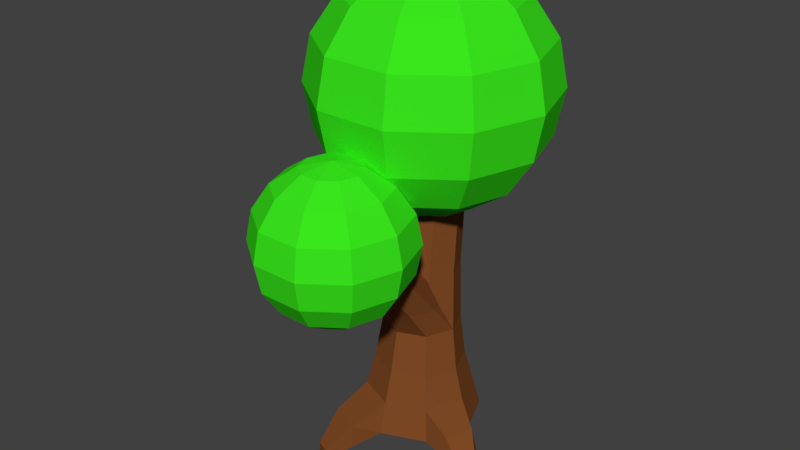 # Source: Tree_0.blend  (saved by Blender 2.77.0; exported with 4.5.12 LTS)
import bpy
from mathutils import Matrix  # noqa: F401  (used for matrix-valued properties, if any)

bpy.ops.wm.read_factory_settings(use_empty=True)
scene = bpy.context.scene
scene.name = 'Scene'

# ---- collections
col_collection_1 = bpy.data.collections.new('Collection 1'); scene.collection.children.link(col_collection_1)

# ---- materials (node trees are filled in below, after node groups)
mat_trunk = bpy.data.materials.new('Trunk')
mat_trunk.alpha_threshold = 0.0
mat_trunk.use_transparent_shadow = False
mat_trunk.diffuse_color = (0.214, 0.06956, 0.01915, 1.0)
mat_trunk.roughness = 0.5
mat_trunk.line_color = (0.0, 0.0, 0.0, 1.0)
mat_leaf = bpy.data.materials.new('Leaf')
mat_leaf.alpha_threshold = 0.0
mat_leaf.use_transparent_shadow = False
mat_leaf.diffuse_color = (0.04204, 0.8, 0.01237, 1.0)
mat_leaf.roughness = 0.5

# ---- material node trees

# ---- world
world_world = bpy.data.worlds.new('World'); scene.world = world_world
world_world.color = (0.05088, 0.05088, 0.05088)
world_world.use_sun_shadow = False
world_world.sun_shadow_jitter_overblur = 0.0
world_world.cycles.sampling_method = 'MANUAL'

# ---- meshes
me_cylinder_001 = bpy.data.meshes.new('Cylinder.001')
me_cylinder_001.from_pydata([(1.322, 0.07873, 2.532), (0.9346, -0.8559, 2.532), (-7.434e-08, -1.243, 2.532), (-0.9346, -0.8559, 2.532), (-1.322, 0.07873, 2.532), (0.8434, 0.09447, 3.593), (1.193, -0.749, 3.593), (0.8434, -1.592, 3.593), (-6.53e-08, -1.942, 3.593), (-0.8434, -1.592, 3.593), (-1.193, -0.749, 3.593), (-0.8434, 0.09447, 3.593), (3.845e-08, -0.6898, 4.89), (0.8087, -1.025, 4.89), (1.144, -1.833, 4.89), (0.8087, -2.642, 4.89), (-6.152e-08, -2.977, 4.89), (-0.8087, -2.642, 4.89), (-1.144, -1.833, 4.89), (-0.8087, -1.025, 4.89), (3.093e-08, -3.571, 6.726), (0.5503, -3.78, 6.636), (0.7782, -4.286, 6.419), (0.5503, -4.792, 6.202), (-3.711e-08, -5.001, 6.112), (-0.5503, -4.792, 6.202), (-0.7782, -4.286, 6.419), (-0.5503, -3.78, 6.636)], [], [(7, 6, 14, 15), (4, 3, 9, 10), (2, 1, 7, 8), (5, 6, 0), (10, 11, 4), (3, 2, 8, 9), (1, 0, 6, 7), (19, 18, 26, 27), (19, 12, 11), (10, 9, 17, 18), (8, 7, 15, 16), (6, 5, 13, 14), (11, 10, 18, 19), (9, 8, 16, 17), (21, 20, 27, 26, 25, 24, 23, 22), (17, 16, 24, 25), (15, 14, 22, 23), (13, 12, 20, 21), (12, 19, 27, 20), (18, 17, 25, 26), (16, 15, 23, 24), (14, 13, 21, 22), (12, 13, 5)])
me_cylinder_001.materials.append(mat_trunk)
me_cylinder_001.use_remesh_preserve_volume = False
me_cylinder_001.use_remesh_preserve_attributes = False
me_cylinder_001.use_mirror_vertex_groups = False
me_cylinder_001.update()
me_sphere_001 = bpy.data.meshes.new('Sphere.001')
me_sphere_001.from_pydata([(-0.7071, 0.0, 0.7071), (-0.9239, 0.0, 0.3827), (-0.9239, 0.0, -0.3827), (-0.7071, 0.0, -0.7071), (-0.3827, 0.0, -0.9239), (-0.3096, 0.2249, 0.9239), (-0.5721, 0.4156, 0.7071), (-0.7474, 0.543, 0.3827), (-0.809, 0.5878, -4.371e-08), (-0.7474, 0.543, -0.3827), (-0.5721, 0.4156, -0.7071), (-0.3096, 0.2249, -0.9239), (-0.1183, 0.364, 0.9239), (-0.2185, 0.6725, 0.7071), (-0.2855, 0.8787, 0.3827), (-0.309, 0.9511, -4.371e-08), (-0.2855, 0.8787, -0.3827), (-0.2185, 0.6725, -0.7071), (-0.1183, 0.364, -0.9239), (-1.977e-07, -1.436e-07, 1.0), (0.1183, 0.364, 0.9239), (0.2185, 0.6725, 0.7071), (0.2855, 0.8787, 0.3827), (0.309, 0.9511, -4.371e-08), (0.2855, 0.8787, -0.3827), (0.2185, 0.6725, -0.7071), (0.1183, 0.364, -0.9239), (0.3096, 0.2249, 0.9239), (0.5721, 0.4156, 0.7071), (0.7474, 0.543, 0.3827), (0.809, 0.5878, -4.371e-08), (0.7474, 0.543, -0.3827), (0.5721, 0.4156, -0.7071), (0.3096, 0.2249, -0.9239), (0.3827, 3.046e-08, 0.9239), (0.7071, 6.539e-10, 0.7071), (0.9239, 6.539e-10, 0.3827), (1.0, -2.915e-08, -4.371e-08), (0.9239, 6.539e-10, -0.3827), (0.7071, 6.539e-10, -0.7071), (0.3827, 3.046e-08, -0.9239), (0.3096, -0.2249, 0.9239), (0.5721, -0.4156, 0.7071), (0.7474, -0.543, 0.3827), (0.809, -0.5878, -4.371e-08), (0.7474, -0.543, -0.3827), (0.5721, -0.4156, -0.7071), (0.3096, -0.2249, -0.9239), (0.1183, -0.364, 0.9239), (0.2185, -0.6725, 0.7071), (0.2855, -0.8787, 0.3827), (0.309, -0.9511, -4.371e-08), (0.2855, -0.8787, -0.3827), (0.2185, -0.6725, -0.7071), (0.1183, -0.364, -0.9239), (-0.1183, -0.364, 0.9239), (-0.2185, -0.6725, 0.7071), (-0.2855, -0.8787, 0.3827), (-0.309, -0.9511, -4.371e-08), (-0.2855, -0.8787, -0.3827), (-0.2185, -0.6725, -0.7071), (-0.1183, -0.364, -0.9239), (-1.51e-07, 0.0, -1.0), (-0.3096, -0.2249, 0.9239), (-0.5721, -0.4156, 0.7071), (-0.7474, -0.543, 0.3827), (-0.809, -0.5878, -4.371e-08), (-0.7474, -0.543, -0.3827), (-0.5721, -0.4156, -0.7071), (-0.3096, -0.2249, -0.9239), (-0.3827, -2.915e-08, 0.9239), (-1.0, -8.875e-08, -4.371e-08)], [], [(70, 19, 5), (62, 4, 11), (3, 2, 9, 10), (71, 1, 7, 8), (0, 70, 5, 6), (4, 3, 10, 11), (2, 71, 8, 9), (1, 0, 6, 7), (8, 7, 14, 15), (6, 5, 12, 13), (11, 10, 17, 18), (9, 8, 15, 16), (7, 6, 13, 14), (5, 19, 12), (62, 11, 18), (10, 9, 16, 17), (18, 17, 25, 26), (16, 15, 23, 24), (14, 13, 21, 22), (12, 19, 20), (62, 18, 26), (17, 16, 24, 25), (15, 14, 22, 23), (13, 12, 20, 21), (22, 21, 28, 29), (20, 19, 27), (62, 26, 33), (25, 24, 31, 32), (23, 22, 29, 30), (21, 20, 27, 28), (26, 25, 32, 33), (24, 23, 30, 31), (62, 33, 40), (32, 31, 38, 39), (30, 29, 36, 37), (28, 27, 34, 35), (33, 32, 39, 40), (31, 30, 37, 38), (29, 28, 35, 36), (27, 19, 34), (35, 34, 41, 42), (40, 39, 46, 47), (38, 37, 44, 45), (36, 35, 42, 43), (34, 19, 41), (62, 40, 47), (39, 38, 45, 46), (37, 36, 43, 44), (47, 46, 53, 54), (45, 44, 51, 52), (43, 42, 49, 50), (41, 19, 48), (62, 47, 54), (46, 45, 52, 53), (44, 43, 50, 51), (42, 41, 48, 49), (48, 19, 55), (62, 54, 61), (53, 52, 59, 60), (51, 50, 57, 58), (49, 48, 55, 56), (54, 53, 60, 61), (52, 51, 58, 59), (50, 49, 56, 57), (60, 59, 67, 68), (58, 57, 65, 66), (56, 55, 63, 64), (61, 60, 68, 69), (59, 58, 66, 67), (57, 56, 64, 65), (55, 19, 63), (62, 61, 69), (69, 68, 3, 4), (67, 66, 71, 2), (65, 64, 0, 1), (63, 19, 70), (62, 69, 4), (68, 67, 2, 3), (66, 65, 1, 71), (64, 63, 70, 0)])
me_sphere_001.materials.append(mat_leaf)
me_sphere_001.use_remesh_preserve_volume = False
me_sphere_001.use_remesh_preserve_attributes = False
me_sphere_001.use_mirror_vertex_groups = False
me_sphere_001.update()
me_sphere = bpy.data.meshes.new('Sphere')
me_sphere.from_pydata([(-0.7071, 0.0, 0.7071), (-0.9239, 0.0, 0.3827), (-0.9239, 0.0, -0.3827), (-0.7071, 0.0, -0.7071), (-0.3827, 0.0, -0.9239), (-0.3096, 0.2249, 0.9239), (-0.5721, 0.4156, 0.7071), (-0.7474, 0.543, 0.3827), (-0.809, 0.5878, -4.371e-08), (-0.7474, 0.543, -0.3827), (-0.5721, 0.4156, -0.7071), (-0.3096, 0.2249, -0.9239), (-0.1183, 0.364, 0.9239), (-0.2185, 0.6725, 0.7071), (-0.2855, 0.8787, 0.3827), (-0.309, 0.9511, -4.371e-08), (-0.2855, 0.8787, -0.3827), (-0.2185, 0.6725, -0.7071), (-0.1183, 0.364, -0.9239), (-1.977e-07, -1.436e-07, 1.0), (0.1183, 0.364, 0.9239), (0.2185, 0.6725, 0.7071), (0.2855, 0.8787, 0.3827), (0.309, 0.9511, -4.371e-08), (0.2855, 0.8787, -0.3827), (0.2185, 0.6725, -0.7071), (0.1183, 0.364, -0.9239), (0.3096, 0.2249, 0.9239), (0.5721, 0.4156, 0.7071), (0.7474, 0.543, 0.3827), (0.809, 0.5878, -4.371e-08), (0.7474, 0.543, -0.3827), (0.5721, 0.4156, -0.7071), (0.3096, 0.2249, -0.9239), (0.3827, 3.046e-08, 0.9239), (0.7071, 6.539e-10, 0.7071), (0.9239, 6.539e-10, 0.3827), (1.0, -2.915e-08, -4.371e-08), (0.9239, 6.539e-10, -0.3827), (0.7071, 6.539e-10, -0.7071), (0.3827, 3.046e-08, -0.9239), (0.3096, -0.2249, 0.9239), (0.5721, -0.4156, 0.7071), (0.7474, -0.543, 0.3827), (0.809, -0.5878, -4.371e-08), (0.7474, -0.543, -0.3827), (0.5721, -0.4156, -0.7071), (0.3096, -0.2249, -0.9239), (0.1183, -0.364, 0.9239), (0.2185, -0.6725, 0.7071), (0.2855, -0.8787, 0.3827), (0.309, -0.9511, -4.371e-08), (0.2855, -0.8787, -0.3827), (0.2185, -0.6725, -0.7071), (0.1183, -0.364, -0.9239), (-0.1183, -0.364, 0.9239), (-0.2185, -0.6725, 0.7071), (-0.2855, -0.8787, 0.3827), (-0.309, -0.9511, -4.371e-08), (-0.2855, -0.8787, -0.3827), (-0.2185, -0.6725, -0.7071), (-0.1183, -0.364, -0.9239), (-1.51e-07, 0.0, -1.0), (-0.3096, -0.2249, 0.9239), (-0.5721, -0.4156, 0.7071), (-0.7474, -0.543, 0.3827), (-0.809, -0.5878, -4.371e-08), (-0.7474, -0.543, -0.3827), (-0.5721, -0.4156, -0.7071), (-0.3096, -0.2249, -0.9239), (-0.3827, -2.915e-08, 0.9239), (-1.0, -8.875e-08, -4.371e-08)], [], [(70, 19, 5), (62, 4, 11), (3, 2, 9, 10), (71, 1, 7, 8), (0, 70, 5, 6), (4, 3, 10, 11), (2, 71, 8, 9), (1, 0, 6, 7), (8, 7, 14, 15), (6, 5, 12, 13), (11, 10, 17, 18), (9, 8, 15, 16), (7, 6, 13, 14), (5, 19, 12), (62, 11, 18), (10, 9, 16, 17), (18, 17, 25, 26), (16, 15, 23, 24), (14, 13, 21, 22), (12, 19, 20), (62, 18, 26), (17, 16, 24, 25), (15, 14, 22, 23), (13, 12, 20, 21), (22, 21, 28, 29), (20, 19, 27), (62, 26, 33), (25, 24, 31, 32), (23, 22, 29, 30), (21, 20, 27, 28), (26, 25, 32, 33), (24, 23, 30, 31), (62, 33, 40), (32, 31, 38, 39), (30, 29, 36, 37), (28, 27, 34, 35), (33, 32, 39, 40), (31, 30, 37, 38), (29, 28, 35, 36), (27, 19, 34), (35, 34, 41, 42), (40, 39, 46, 47), (38, 37, 44, 45), (36, 35, 42, 43), (34, 19, 41), (62, 40, 47), (39, 38, 45, 46), (37, 36, 43, 44), (47, 46, 53, 54), (45, 44, 51, 52), (43, 42, 49, 50), (41, 19, 48), (62, 47, 54), (46, 45, 52, 53), (44, 43, 50, 51), (42, 41, 48, 49), (48, 19, 55), (62, 54, 61), (53, 52, 59, 60), (51, 50, 57, 58), (49, 48, 55, 56), (54, 53, 60, 61), (52, 51, 58, 59), (50, 49, 56, 57), (60, 59, 67, 68), (58, 57, 65, 66), (56, 55, 63, 64), (61, 60, 68, 69), (59, 58, 66, 67), (57, 56, 64, 65), (55, 19, 63), (62, 61, 69), (69, 68, 3, 4), (67, 66, 71, 2), (65, 64, 0, 1), (63, 19, 70), (62, 69, 4), (68, 67, 2, 3), (66, 65, 1, 71), (64, 63, 70, 0)])
me_sphere.materials.append(mat_leaf)
me_sphere.use_remesh_preserve_volume = False
me_sphere.use_remesh_preserve_attributes = False
me_sphere.use_mirror_vertex_groups = False
me_sphere.update()
me_cylinder = bpy.data.meshes.new('Cylinder')
me_cylinder.from_pydata([(3.3e-08, 2.12, -1.082), (7.539e-09, 1.544, 1.082), (1.499, 1.499, -1.082), (1.092, 1.092, 1.082), (2.12, -9.956e-08, -1.082), (1.544, -7.288e-08, 1.082), (1.499, -1.499, -1.082), (1.092, -1.092, 1.082), (-1.523e-07, -2.12, -1.082), (-1.275e-07, -1.544, 1.082), (-1.499, -1.499, -1.082), (-1.092, -1.092, 1.082), (-2.12, 1.84e-08, -1.082), (-1.544, 1.305e-08, 1.082), (-1.499, 1.499, -1.082), (-1.092, 1.092, 1.082), (4.121e-08, 1.4, 2.532), (0.9346, 1.013, 2.532), (1.322, 0.07873, 2.532), (0.9346, -0.8559, 2.532), (-7.434e-08, -1.243, 2.532), (-0.9346, -0.8559, 2.532), (-1.322, 0.07873, 2.532), (-0.9346, 1.013, 2.532), (3.897e-08, 1.403, 4.59), (0.8434, 1.053, 4.59), (1.193, 0.2099, 4.59), (0.8434, -0.6335, 4.59), (-6.53e-08, -0.9829, 4.59), (-0.8434, -0.6335, 4.59), (-1.193, 0.2099, 4.59), (-0.8434, 1.053, 4.59), (3.845e-08, 1.593, 7.07), (0.8087, 1.258, 7.07), (1.144, 0.4497, 7.07), (0.8087, -0.359, 7.07), (-6.152e-08, -0.6939, 7.07), (-0.8087, -0.359, 7.07), (-1.144, 0.4497, 7.07), (-0.8087, 1.258, 7.07), (3.845e-08, 1.679, 8.513), (0.8087, 1.344, 8.513), (1.144, 0.5351, 8.513), (0.8087, -0.2736, 8.513), (-6.152e-08, -0.6085, 8.513), (-0.8087, -0.2736, 8.513), (-1.144, 0.5351, 8.513), (-0.8087, 1.344, 8.513), (2.027e-08, 1.832, 0.0), (1.296, 1.296, 0.0), (1.832, -8.622e-08, 0.0), (1.296, -1.296, 0.0), (-1.399e-07, -1.832, 0.0), (-1.296, -1.296, 0.0), (-1.832, 1.573e-08, 0.0), (-1.296, 1.296, 0.0), (-0.507, -2.941, -1.41), (-1.696, -2.449, -1.41), (-0.507, -2.993, -0.5523), (-1.534, -2.567, -0.5523), (-1.131, -3.597, -1.878), (-1.664, -3.376, -1.878), (-1.131, -3.62, -1.493), (-1.591, -3.429, -1.493), (-0.4691, 2.779, -1.178), (-1.633, 2.297, -1.178), (-0.4691, 2.555, -0.3381), (-1.475, 2.139, -0.3381), (-0.9416, 3.232, -1.867), (-1.619, 2.951, -1.867), (-0.9416, 3.102, -1.377), (-1.527, 2.859, -1.377), (2.895, -0.5791, -1.283), (2.457, -1.638, -1.283), (2.692, -0.5791, -0.5192), (2.313, -1.494, -0.5192), (3.389, -1.104, -1.741), (3.124, -1.743, -1.741), (3.266, -1.104, -1.28), (3.037, -1.656, -1.28)], [], [(48, 1, 3, 49), (49, 3, 5, 50), (50, 5, 7, 51), (51, 7, 9, 52), (52, 9, 11, 53), (53, 11, 13, 54), (15, 13, 22, 23), (54, 13, 15, 55), (55, 15, 1, 48), (0, 2, 4, 6, 8, 10, 12, 14), (16, 23, 31, 24), (5, 3, 17, 18), (11, 9, 20, 21), (1, 15, 23, 16), (3, 1, 16, 17), (7, 5, 18, 19), (13, 11, 21, 22), (9, 7, 19, 20), (27, 26, 34, 35), (22, 21, 29, 30), (20, 19, 27, 28), (18, 17, 25, 26), (23, 22, 30, 31), (21, 20, 28, 29), (19, 18, 26, 27), (17, 16, 24, 25), (39, 38, 46, 47), (25, 24, 32, 33), (24, 31, 39, 32), (30, 29, 37, 38), (28, 27, 35, 36), (26, 25, 33, 34), (31, 30, 38, 39), (29, 28, 36, 37), (41, 40, 47, 46, 45, 44, 43, 42), (37, 36, 44, 45), (35, 34, 42, 43), (33, 32, 40, 41), (32, 39, 47, 40), (38, 37, 45, 46), (36, 35, 43, 44), (34, 33, 41, 42), (55, 48, 66, 67), (12, 54, 55, 14), (10, 53, 54, 12), (53, 10, 57, 59), (6, 51, 52, 8), (4, 50, 74, 72), (2, 49, 50, 4), (0, 48, 49, 2), (58, 59, 63, 62), (10, 8, 56, 57), (52, 53, 59, 58), (8, 52, 58, 56), (60, 62, 63, 61), (57, 56, 60, 61), (59, 57, 61, 63), (56, 58, 62, 60), (67, 66, 70, 71), (0, 14, 65, 64), (48, 0, 64, 66), (14, 55, 67, 65), (69, 71, 70, 68), (64, 65, 69, 68), (66, 64, 68, 70), (65, 67, 71, 69), (75, 73, 77, 79), (50, 51, 75, 74), (51, 6, 73, 75), (6, 4, 72, 73), (76, 78, 79, 77), (72, 74, 78, 76), (74, 75, 79, 78), (73, 72, 76, 77)])
me_cylinder.materials.append(mat_trunk)
me_cylinder.use_remesh_preserve_volume = False
me_cylinder.use_remesh_preserve_attributes = False
me_cylinder.use_mirror_vertex_groups = False
me_cylinder.update()

# ---- objects
ob_branch = bpy.data.objects.new('Branch', me_cylinder_001)
ob_leaf_small = bpy.data.objects.new('Leaf_Small', me_sphere_001)
ob_leaf_big = bpy.data.objects.new('Leaf_Big', me_sphere)
ob_trunk = bpy.data.objects.new('Trunk', me_cylinder)

# ---- transforms, parenting, visibility, modifiers, constraints
ob_branch.location = (0.0, 0.0, 0.0)
ob_branch.lineart.crease_threshold = 0.0
ob_leaf_small.location = (0.0, -4.085, 7.035)
ob_leaf_small.scale = (2.61, 2.61, 2.61)
ob_leaf_small.lineart.crease_threshold = 0.0
ob_leaf_big.location = (0.0, 0.5351, 10.63)
ob_leaf_big.scale = (4.08, 4.08, 4.08)
ob_leaf_big.lineart.crease_threshold = 0.0
ob_trunk.location = (0.0, 0.0, 0.0)
ob_trunk.lineart.crease_threshold = 0.0

# ---- collection membership
col_collection_1.objects.link(ob_branch)
col_collection_1.objects.link(ob_leaf_small)
col_collection_1.objects.link(ob_leaf_big)
col_collection_1.objects.link(ob_trunk)

# ---- scene / render settings (as saved in the file)
scene.frame_start = 1; scene.frame_end = 250; scene.frame_set(1)
scene.render.engine = 'BLENDER_EEVEE_NEXT'
scene.render.resolution_percentage = 50
scene.render.dither_intensity = 0.0
scene.cycles.use_denoising = False
scene.cycles.samples = 128
scene.cycles.sampling_pattern = 'TABULATED_SOBOL'
scene.cycles.light_sampling_threshold = 0.0
scene.cycles.use_adaptive_sampling = False
scene.cycles.use_light_tree = False
scene.cycles.blur_glossy = 0.0
scene.cycles.sample_clamp_indirect = 0.0
scene.view_settings.view_transform = 'Standard'
bpy.context.view_layer.update()

# ---- added for rendering (the .blend has no active camera and no usable light): camera, sun
cam_auto = bpy.data.cameras.new('AutoCamera')
cam_auto.lens = 50.0
cam_auto.sensor_width = 36.0
cam_auto.clip_end = 1000.0
ob_auto_camera = bpy.data.objects.new('AutoCamera', cam_auto)
scene.collection.objects.link(ob_auto_camera)
ob_auto_camera.location = (19.8968, -24.9522, 22.3349)
ob_auto_camera.rotation_euler = (1.09748, -7.21219e-08, 0.694738)
scene.camera = ob_auto_camera
light_auto_sun = bpy.data.lights.new('AutoSun', 'SUN')
light_auto_sun.energy = 3.0
light_auto_sun.angle = 0.0523599
ob_auto_sun = bpy.data.objects.new('AutoSun', light_auto_sun)
scene.collection.objects.link(ob_auto_sun)
ob_auto_sun.rotation_euler = (0.872665, 0.174533, 0.523599)
bpy.context.view_layer.update()
